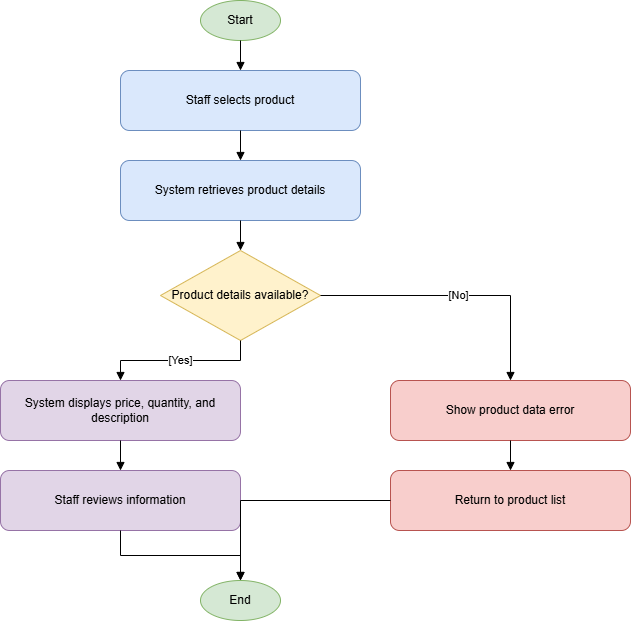

The diagram above was exported from draw.io. Its source (the exported page's mxGraphModel, read from the mxfile embedded in the PNG):
<mxGraphModel grid="1" page="1" gridSize="10" guides="1" tooltips="1" connect="1" arrows="1" fold="1" pageScale="1" pageWidth="850" pageHeight="1100" math="0" shadow="0">
  <root>
    <mxCell id="0" />
    <mxCell id="1" parent="0" />
    <mxCell id="n2" parent="1" style="ellipse;whiteSpace=wrap;html=1;fillColor=#d5e8d4;strokeColor=#82b366;" value="Start" vertex="1">
      <mxGeometry height="40" width="80" x="310" y="20" as="geometry" />
    </mxCell>
    <mxCell id="n3" parent="1" style="rounded=1;whiteSpace=wrap;html=1;fillColor=#dae8fc;strokeColor=#6c8ebf;" value="Staff selects product" vertex="1">
      <mxGeometry height="60" width="240" x="230" y="90" as="geometry" />
    </mxCell>
    <mxCell id="e4" edge="1" parent="1" source="n2" style="edgeStyle=orthogonalEdgeStyle;rounded=0;orthogonalLoop=1;jettySize=auto;html=1;endArrow=block;endFill=1;" target="n3" value="">
      <mxGeometry relative="1" as="geometry" />
    </mxCell>
    <mxCell id="n5" parent="1" style="rounded=1;whiteSpace=wrap;html=1;fillColor=#dae8fc;strokeColor=#6c8ebf;" value="System retrieves product details" vertex="1">
      <mxGeometry height="60" width="240" x="230" y="180" as="geometry" />
    </mxCell>
    <mxCell id="e6" edge="1" parent="1" source="n3" style="edgeStyle=orthogonalEdgeStyle;rounded=0;orthogonalLoop=1;jettySize=auto;html=1;endArrow=block;endFill=1;" target="n5" value="">
      <mxGeometry relative="1" as="geometry" />
    </mxCell>
    <mxCell id="n7" parent="1" style="rhombus;whiteSpace=wrap;html=1;fillColor=#fff2cc;strokeColor=#d6b656;" value="Product details available?" vertex="1">
      <mxGeometry height="90" width="160" x="270" y="270" as="geometry" />
    </mxCell>
    <mxCell id="e8" edge="1" parent="1" source="n5" style="edgeStyle=orthogonalEdgeStyle;rounded=0;orthogonalLoop=1;jettySize=auto;html=1;endArrow=block;endFill=1;" target="n7" value="">
      <mxGeometry relative="1" as="geometry" />
    </mxCell>
    <mxCell id="n9" parent="1" style="rounded=1;whiteSpace=wrap;html=1;fillColor=#e1d5e7;strokeColor=#9673a6;" value="System displays price, quantity, and description" vertex="1">
      <mxGeometry height="60" width="240" x="110" y="400" as="geometry" />
    </mxCell>
    <mxCell id="e10" edge="1" parent="1" source="n7" style="edgeStyle=orthogonalEdgeStyle;rounded=0;orthogonalLoop=1;jettySize=auto;html=1;endArrow=block;endFill=1;" target="n9" value="[Yes]">
      <mxGeometry relative="1" as="geometry" />
    </mxCell>
    <mxCell id="n11" parent="1" style="rounded=1;whiteSpace=wrap;html=1;fillColor=#e1d5e7;strokeColor=#9673a6;" value="Staff reviews information" vertex="1">
      <mxGeometry height="60" width="240" x="110" y="490" as="geometry" />
    </mxCell>
    <mxCell id="e12" edge="1" parent="1" source="n9" style="edgeStyle=orthogonalEdgeStyle;rounded=0;orthogonalLoop=1;jettySize=auto;html=1;endArrow=block;endFill=1;" target="n11" value="">
      <mxGeometry relative="1" as="geometry" />
    </mxCell>
    <mxCell id="n13" parent="1" style="rounded=1;whiteSpace=wrap;html=1;fillColor=#f8cecc;strokeColor=#b85450;" value="Show product data error" vertex="1">
      <mxGeometry height="60" width="240" x="500" y="400" as="geometry" />
    </mxCell>
    <mxCell id="e14" edge="1" parent="1" source="n7" style="edgeStyle=orthogonalEdgeStyle;rounded=0;orthogonalLoop=1;jettySize=auto;html=1;endArrow=block;endFill=1;" target="n13" value="[No]">
      <mxGeometry relative="1" as="geometry" />
    </mxCell>
    <mxCell id="n15" parent="1" style="rounded=1;whiteSpace=wrap;html=1;fillColor=#f8cecc;strokeColor=#b85450;" value="Return to product list" vertex="1">
      <mxGeometry height="60" width="240" x="500" y="490" as="geometry" />
    </mxCell>
    <mxCell id="e16" edge="1" parent="1" source="n13" style="edgeStyle=orthogonalEdgeStyle;rounded=0;orthogonalLoop=1;jettySize=auto;html=1;endArrow=block;endFill=1;" target="n15" value="">
      <mxGeometry relative="1" as="geometry" />
    </mxCell>
    <mxCell id="n17" parent="1" style="ellipse;whiteSpace=wrap;html=1;fillColor=#d5e8d4;strokeColor=#82b366;" value="End" vertex="1">
      <mxGeometry height="40" width="80" x="310" y="600" as="geometry" />
    </mxCell>
    <mxCell id="e18" edge="1" parent="1" source="n11" style="edgeStyle=orthogonalEdgeStyle;rounded=0;orthogonalLoop=1;jettySize=auto;html=1;endArrow=block;endFill=1;" target="n17" value="">
      <mxGeometry relative="1" as="geometry" />
    </mxCell>
    <mxCell id="e19" edge="1" parent="1" source="n15" style="edgeStyle=orthogonalEdgeStyle;rounded=0;orthogonalLoop=1;jettySize=auto;html=1;endArrow=block;endFill=1;" target="n17" value="">
      <mxGeometry relative="1" as="geometry" />
    </mxCell>
  </root>
</mxGraphModel>